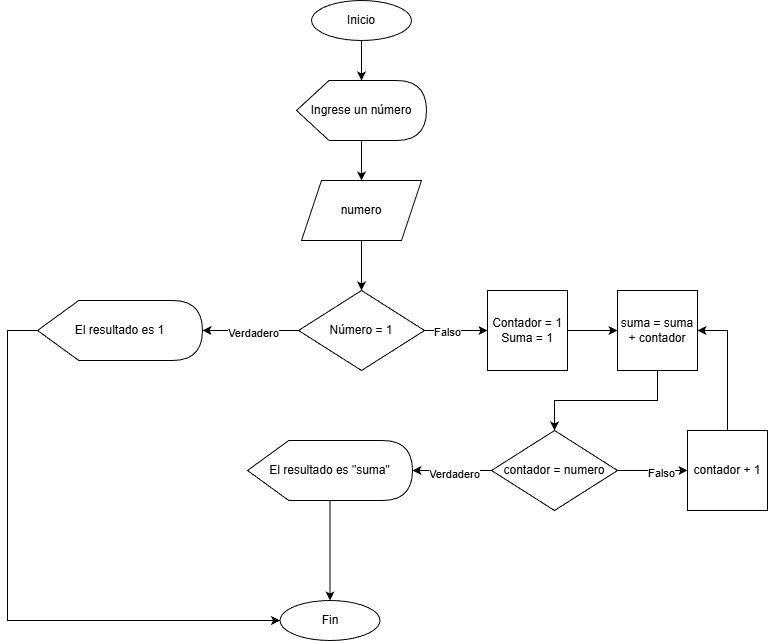

The diagram above was exported from draw.io. Its source (the exported page's mxGraphModel, read from the mxfile embedded in the PNG):
<mxGraphModel dx="1426" dy="789" grid="1" gridSize="10" guides="1" tooltips="1" connect="1" arrows="1" fold="1" page="1" pageScale="1" pageWidth="827" pageHeight="1169" math="0" shadow="0">
  <root>
    <mxCell id="0" />
    <mxCell id="1" parent="0" />
    <mxCell id="E5PzNluY4i1LcuWqtuJm-1" edge="1" parent="1" source="E5PzNluY4i1LcuWqtuJm-2" style="edgeStyle=orthogonalEdgeStyle;rounded=0;orthogonalLoop=1;jettySize=auto;html=1;" target="E5PzNluY4i1LcuWqtuJm-4" value="">
      <mxGeometry relative="1" as="geometry" />
    </mxCell>
    <mxCell id="E5PzNluY4i1LcuWqtuJm-2" parent="1" style="ellipse;whiteSpace=wrap;html=1;" value="Inicio" vertex="1">
      <mxGeometry height="40" width="100" x="354" y="100" as="geometry" />
    </mxCell>
    <mxCell id="E5PzNluY4i1LcuWqtuJm-3" edge="1" parent="1" source="E5PzNluY4i1LcuWqtuJm-4" style="edgeStyle=orthogonalEdgeStyle;rounded=0;orthogonalLoop=1;jettySize=auto;html=1;" target="E5PzNluY4i1LcuWqtuJm-9" value="">
      <mxGeometry relative="1" as="geometry" />
    </mxCell>
    <mxCell id="E5PzNluY4i1LcuWqtuJm-4" parent="1" style="shape=display;whiteSpace=wrap;html=1;" value="Ingrese un número" vertex="1">
      <mxGeometry height="60" width="130" x="339" y="180" as="geometry" />
    </mxCell>
    <mxCell id="E5PzNluY4i1LcuWqtuJm-47" edge="1" parent="1" source="E5PzNluY4i1LcuWqtuJm-5" style="edgeStyle=orthogonalEdgeStyle;rounded=0;orthogonalLoop=1;jettySize=auto;html=1;" target="E5PzNluY4i1LcuWqtuJm-46" value="">
      <mxGeometry relative="1" as="geometry" />
    </mxCell>
    <mxCell id="E5PzNluY4i1LcuWqtuJm-59" connectable="0" parent="E5PzNluY4i1LcuWqtuJm-47" style="edgeLabel;html=1;align=center;verticalAlign=middle;resizable=0;points=[];" value="Falso" vertex="1">
      <mxGeometry relative="1" x="-0.3016" y="-1" as="geometry">
        <mxPoint as="offset" />
      </mxGeometry>
    </mxCell>
    <mxCell id="E5PzNluY4i1LcuWqtuJm-5" parent="1" style="rhombus;whiteSpace=wrap;html=1;" value="Número = 1" vertex="1">
      <mxGeometry height="80" width="126" x="341" y="390" as="geometry" />
    </mxCell>
    <mxCell id="E5PzNluY4i1LcuWqtuJm-60" edge="1" parent="1" source="E5PzNluY4i1LcuWqtuJm-7" style="edgeStyle=orthogonalEdgeStyle;rounded=0;orthogonalLoop=1;jettySize=auto;html=1;entryX=0;entryY=0.5;entryDx=0;entryDy=0;" target="E5PzNluY4i1LcuWqtuJm-15">
      <mxGeometry relative="1" as="geometry">
        <Array as="points">
          <mxPoint x="50" y="430" />
          <mxPoint x="50" y="720" />
        </Array>
      </mxGeometry>
    </mxCell>
    <mxCell id="E5PzNluY4i1LcuWqtuJm-7" parent="1" style="shape=display;whiteSpace=wrap;html=1;" value="El resultado es 1" vertex="1">
      <mxGeometry height="60" width="165" x="80" y="400" as="geometry" />
    </mxCell>
    <mxCell id="E5PzNluY4i1LcuWqtuJm-8" edge="1" parent="1" source="E5PzNluY4i1LcuWqtuJm-9" style="edgeStyle=orthogonalEdgeStyle;rounded=0;orthogonalLoop=1;jettySize=auto;html=1;" target="E5PzNluY4i1LcuWqtuJm-5" value="">
      <mxGeometry relative="1" as="geometry" />
    </mxCell>
    <mxCell id="E5PzNluY4i1LcuWqtuJm-9" parent="1" style="shape=parallelogram;perimeter=parallelogramPerimeter;whiteSpace=wrap;html=1;fixedSize=1;" value="numero" vertex="1">
      <mxGeometry height="60" width="120" x="344" y="280" as="geometry" />
    </mxCell>
    <mxCell id="E5PzNluY4i1LcuWqtuJm-10" edge="1" parent="1" source="E5PzNluY4i1LcuWqtuJm-5" style="edgeStyle=orthogonalEdgeStyle;rounded=0;orthogonalLoop=1;jettySize=auto;html=1;exitX=0.5;exitY=1;exitDx=0;exitDy=0;" target="E5PzNluY4i1LcuWqtuJm-5">
      <mxGeometry relative="1" as="geometry" />
    </mxCell>
    <mxCell id="E5PzNluY4i1LcuWqtuJm-11" edge="1" parent="1" source="E5PzNluY4i1LcuWqtuJm-5" style="edgeStyle=orthogonalEdgeStyle;rounded=0;orthogonalLoop=1;jettySize=auto;html=1;entryX=1;entryY=0.5;entryDx=0;entryDy=0;entryPerimeter=0;" target="E5PzNluY4i1LcuWqtuJm-7">
      <mxGeometry relative="1" as="geometry">
        <mxPoint x="210" y="430" as="targetPoint" />
      </mxGeometry>
    </mxCell>
    <mxCell id="E5PzNluY4i1LcuWqtuJm-17" connectable="0" parent="E5PzNluY4i1LcuWqtuJm-11" style="edgeLabel;html=1;align=center;verticalAlign=middle;resizable=0;points=[];" value="Verdadero" vertex="1">
      <mxGeometry relative="1" x="-0.0393" y="2" as="geometry">
        <mxPoint as="offset" />
      </mxGeometry>
    </mxCell>
    <mxCell id="E5PzNluY4i1LcuWqtuJm-15" parent="1" style="ellipse;whiteSpace=wrap;html=1;" value="Fin" vertex="1">
      <mxGeometry height="40" width="100" x="322.5" y="700" as="geometry" />
    </mxCell>
    <mxCell id="E5PzNluY4i1LcuWqtuJm-49" edge="1" parent="1" source="E5PzNluY4i1LcuWqtuJm-20" style="edgeStyle=orthogonalEdgeStyle;rounded=0;orthogonalLoop=1;jettySize=auto;html=1;" target="E5PzNluY4i1LcuWqtuJm-35" value="">
      <mxGeometry relative="1" as="geometry" />
    </mxCell>
    <mxCell id="E5PzNluY4i1LcuWqtuJm-20" parent="1" style="whiteSpace=wrap;html=1;aspect=fixed;" value="suma = suma + contador" vertex="1">
      <mxGeometry height="80" width="80" x="660" y="390" as="geometry" />
    </mxCell>
    <mxCell id="E5PzNluY4i1LcuWqtuJm-38" edge="1" parent="1" source="E5PzNluY4i1LcuWqtuJm-35" style="edgeStyle=orthogonalEdgeStyle;rounded=0;orthogonalLoop=1;jettySize=auto;html=1;" target="E5PzNluY4i1LcuWqtuJm-37" value="">
      <mxGeometry relative="1" as="geometry" />
    </mxCell>
    <mxCell id="E5PzNluY4i1LcuWqtuJm-39" connectable="0" parent="E5PzNluY4i1LcuWqtuJm-38" style="edgeLabel;html=1;align=center;verticalAlign=middle;resizable=0;points=[];" value="Verdadero" vertex="1">
      <mxGeometry relative="1" x="-0.0256" y="3" as="geometry">
        <mxPoint as="offset" />
      </mxGeometry>
    </mxCell>
    <mxCell id="E5PzNluY4i1LcuWqtuJm-56" edge="1" parent="1" source="E5PzNluY4i1LcuWqtuJm-35" style="edgeStyle=orthogonalEdgeStyle;rounded=0;orthogonalLoop=1;jettySize=auto;html=1;" target="E5PzNluY4i1LcuWqtuJm-53" value="">
      <mxGeometry relative="1" as="geometry" />
    </mxCell>
    <mxCell id="E5PzNluY4i1LcuWqtuJm-58" connectable="0" parent="E5PzNluY4i1LcuWqtuJm-56" style="edgeLabel;html=1;align=center;verticalAlign=middle;resizable=0;points=[];" value="Falso" vertex="1">
      <mxGeometry relative="1" x="0.2286" y="-2" as="geometry">
        <mxPoint as="offset" />
      </mxGeometry>
    </mxCell>
    <mxCell id="E5PzNluY4i1LcuWqtuJm-35" parent="1" style="rhombus;whiteSpace=wrap;html=1;" value="contador = numero" vertex="1">
      <mxGeometry height="80" width="126" x="534" y="530" as="geometry" />
    </mxCell>
    <mxCell id="E5PzNluY4i1LcuWqtuJm-44" edge="1" parent="1" source="E5PzNluY4i1LcuWqtuJm-37" style="edgeStyle=orthogonalEdgeStyle;rounded=0;orthogonalLoop=1;jettySize=auto;html=1;entryX=0.5;entryY=0;entryDx=0;entryDy=0;" target="E5PzNluY4i1LcuWqtuJm-15">
      <mxGeometry relative="1" as="geometry" />
    </mxCell>
    <mxCell id="E5PzNluY4i1LcuWqtuJm-37" parent="1" style="shape=display;whiteSpace=wrap;html=1;" value="El resultado es &quot;suma&quot;" vertex="1">
      <mxGeometry height="60" width="165" x="290" y="540" as="geometry" />
    </mxCell>
    <mxCell id="E5PzNluY4i1LcuWqtuJm-48" edge="1" parent="1" source="E5PzNluY4i1LcuWqtuJm-46" style="edgeStyle=orthogonalEdgeStyle;rounded=0;orthogonalLoop=1;jettySize=auto;html=1;" target="E5PzNluY4i1LcuWqtuJm-20" value="">
      <mxGeometry relative="1" as="geometry" />
    </mxCell>
    <mxCell id="E5PzNluY4i1LcuWqtuJm-46" parent="1" style="whiteSpace=wrap;html=1;aspect=fixed;" value="Contador = 1&lt;div&gt;Suma = 1&lt;/div&gt;" vertex="1">
      <mxGeometry height="80" width="80" x="530" y="390" as="geometry" />
    </mxCell>
    <mxCell id="E5PzNluY4i1LcuWqtuJm-57" edge="1" parent="1" source="E5PzNluY4i1LcuWqtuJm-53" style="edgeStyle=orthogonalEdgeStyle;rounded=0;orthogonalLoop=1;jettySize=auto;html=1;" target="E5PzNluY4i1LcuWqtuJm-20" value="">
      <mxGeometry relative="1" as="geometry">
        <Array as="points">
          <mxPoint x="770" y="430" />
        </Array>
      </mxGeometry>
    </mxCell>
    <mxCell id="E5PzNluY4i1LcuWqtuJm-53" parent="1" style="whiteSpace=wrap;html=1;aspect=fixed;" value="contador + 1" vertex="1">
      <mxGeometry height="80" width="80" x="730" y="530" as="geometry" />
    </mxCell>
  </root>
</mxGraphModel>